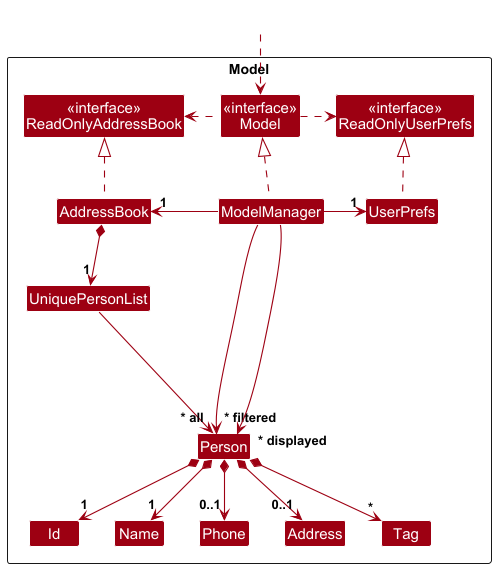

The diagram above was rendered by PlantUML. Its source (embedded in the PNG):
@startuml
!include style.puml
skinparam arrowThickness 1.1
skinparam arrowColor MODEL_COLOR
skinparam classBackgroundColor MODEL_COLOR

Package Model as ModelPackage <<Rectangle>> {
Class "<<interface>>\nReadOnlyAddressBook" as ReadOnlyAddressBook
Class "<<interface>>\nReadOnlyUserPrefs" as ReadOnlyUserPrefs
Class "<<interface>>\nModel" as Model
Class AddressBook
Class ModelManager
Class UserPrefs

Class UniquePersonList
Class Person
Class Id
Class Address
Class Name
Class Phone
Class Tag

Class I #FFFFFF
}

Class HiddenOutside #FFFFFF
HiddenOutside ..> Model

AddressBook .up.|> ReadOnlyAddressBook

ModelManager .up.|> Model
Model .right.> ReadOnlyUserPrefs
Model .left.> ReadOnlyAddressBook
ModelManager -left-> "1" AddressBook
ModelManager -right-> "1" UserPrefs
UserPrefs .up.|> ReadOnlyUserPrefs

AddressBook *--> "1" UniquePersonList
UniquePersonList --> "~* all" Person
Person *--> "1" Id
Person *--> "1" Name
Person *--> "0..1" Phone
Person *--> "0..1" Address
Person *--> "*" Tag

Person -[hidden]up--> I
UniquePersonList -[hidden]right-> I

Id -[hidden]right-> Name
Name -[hidden]right-> Phone
Phone -[hidden]right-> Address
Address -[hidden]right-> Tag

ModelManager --> "~* filtered" Person
ModelManager --> "~* displayed" Person
@enduml